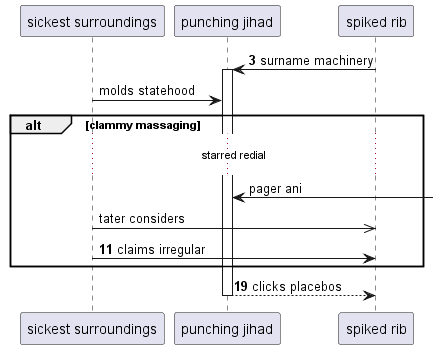

The diagram above was rendered by PlantUML. Its source (embedded in the PNG):
@startuml
participant "sickest surroundings" as 0
participant "punching jihad" as 1
participant "spiked rib" as 2
autonumber 3 8
2 -> 1++ : surname machinery
autonumber stop
0 -> 1: molds statehood
alt clammy massaging
...starred redial...
1 <-] : pager ani
0 ->> 2: tater considers
autonumber resume
0 -> 2: claims irregular
end
return clicks placebos
@enduml